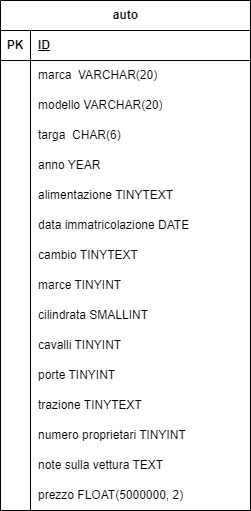

The diagram above was exported from draw.io. Its source (the exported page's mxGraphModel, read from the mxfile embedded in the PNG):
<mxGraphModel dx="1050" dy="530" grid="1" gridSize="10" guides="1" tooltips="1" connect="1" arrows="1" fold="1" page="1" pageScale="1" pageWidth="827" pageHeight="1169" math="0" shadow="0">
  <root>
    <mxCell id="0" />
    <mxCell id="1" parent="0" />
    <mxCell id="1U9E9EyRw_XVFq65D580-8" style="edgeStyle=orthogonalEdgeStyle;rounded=0;orthogonalLoop=1;jettySize=auto;html=1;exitX=0.5;exitY=1;exitDx=0;exitDy=0;entryX=0.5;entryY=0;entryDx=0;entryDy=0;" parent="1" target="1U9E9EyRw_XVFq65D580-7" edge="1">
      <mxGeometry relative="1" as="geometry">
        <mxPoint x="180" y="70" as="sourcePoint" />
      </mxGeometry>
    </mxCell>
    <mxCell id="1U9E9EyRw_XVFq65D580-28" style="edgeStyle=orthogonalEdgeStyle;rounded=0;orthogonalLoop=1;jettySize=auto;html=1;exitX=1;exitY=0.5;exitDx=0;exitDy=0;entryX=0;entryY=0.5;entryDx=0;entryDy=0;" parent="1" target="1U9E9EyRw_XVFq65D580-17" edge="1">
      <mxGeometry relative="1" as="geometry">
        <mxPoint x="230" y="310" as="sourcePoint" />
      </mxGeometry>
    </mxCell>
    <mxCell id="1U9E9EyRw_XVFq65D580-11" value="" style="edgeStyle=orthogonalEdgeStyle;rounded=0;orthogonalLoop=1;jettySize=auto;html=1;" parent="1" target="1U9E9EyRw_XVFq65D580-10" edge="1">
      <mxGeometry relative="1" as="geometry">
        <mxPoint x="180" y="150" as="sourcePoint" />
      </mxGeometry>
    </mxCell>
    <mxCell id="1U9E9EyRw_XVFq65D580-12" style="edgeStyle=orthogonalEdgeStyle;rounded=0;orthogonalLoop=1;jettySize=auto;html=1;exitX=0.5;exitY=1;exitDx=0;exitDy=0;entryX=0.5;entryY=0;entryDx=0;entryDy=0;" parent="1" target="1U9E9EyRw_XVFq65D580-6" edge="1">
      <mxGeometry relative="1" as="geometry">
        <mxPoint x="180" y="230" as="sourcePoint" />
      </mxGeometry>
    </mxCell>
    <mxCell id="1U9E9EyRw_XVFq65D580-25" style="edgeStyle=orthogonalEdgeStyle;rounded=0;orthogonalLoop=1;jettySize=auto;html=1;exitX=0.5;exitY=1;exitDx=0;exitDy=0;entryX=0.5;entryY=0;entryDx=0;entryDy=0;" parent="1" target="1U9E9EyRw_XVFq65D580-22" edge="1">
      <mxGeometry relative="1" as="geometry">
        <mxPoint x="175" y="470" as="sourcePoint" />
      </mxGeometry>
    </mxCell>
    <mxCell id="R1F7CnMnnvdmRO9f9dS7-44" value="auto" style="shape=table;startSize=30;container=1;collapsible=1;childLayout=tableLayout;fixedRows=1;rowLines=0;fontStyle=1;align=center;resizeLast=1;html=1;" vertex="1" parent="1">
      <mxGeometry x="180" y="30" width="250" height="510" as="geometry" />
    </mxCell>
    <mxCell id="R1F7CnMnnvdmRO9f9dS7-45" value="" style="shape=tableRow;horizontal=0;startSize=0;swimlaneHead=0;swimlaneBody=0;fillColor=none;collapsible=0;dropTarget=0;points=[[0,0.5],[1,0.5]];portConstraint=eastwest;top=0;left=0;right=0;bottom=1;" vertex="1" parent="R1F7CnMnnvdmRO9f9dS7-44">
      <mxGeometry y="30" width="250" height="30" as="geometry" />
    </mxCell>
    <mxCell id="R1F7CnMnnvdmRO9f9dS7-46" value="PK" style="shape=partialRectangle;connectable=0;fillColor=none;top=0;left=0;bottom=0;right=0;fontStyle=1;overflow=hidden;whiteSpace=wrap;html=1;" vertex="1" parent="R1F7CnMnnvdmRO9f9dS7-45">
      <mxGeometry width="30" height="30" as="geometry">
        <mxRectangle width="30" height="30" as="alternateBounds" />
      </mxGeometry>
    </mxCell>
    <mxCell id="R1F7CnMnnvdmRO9f9dS7-47" value="ID" style="shape=partialRectangle;connectable=0;fillColor=none;top=0;left=0;bottom=0;right=0;align=left;spacingLeft=6;fontStyle=5;overflow=hidden;whiteSpace=wrap;html=1;" vertex="1" parent="R1F7CnMnnvdmRO9f9dS7-45">
      <mxGeometry x="30" width="220" height="30" as="geometry">
        <mxRectangle width="220" height="30" as="alternateBounds" />
      </mxGeometry>
    </mxCell>
    <mxCell id="R1F7CnMnnvdmRO9f9dS7-48" value="" style="shape=tableRow;horizontal=0;startSize=0;swimlaneHead=0;swimlaneBody=0;fillColor=none;collapsible=0;dropTarget=0;points=[[0,0.5],[1,0.5]];portConstraint=eastwest;top=0;left=0;right=0;bottom=0;" vertex="1" parent="R1F7CnMnnvdmRO9f9dS7-44">
      <mxGeometry y="60" width="250" height="30" as="geometry" />
    </mxCell>
    <mxCell id="R1F7CnMnnvdmRO9f9dS7-49" value="" style="shape=partialRectangle;connectable=0;fillColor=none;top=0;left=0;bottom=0;right=0;editable=1;overflow=hidden;whiteSpace=wrap;html=1;" vertex="1" parent="R1F7CnMnnvdmRO9f9dS7-48">
      <mxGeometry width="30" height="30" as="geometry">
        <mxRectangle width="30" height="30" as="alternateBounds" />
      </mxGeometry>
    </mxCell>
    <mxCell id="R1F7CnMnnvdmRO9f9dS7-50" value="marca&amp;nbsp; VARCHAR(20)" style="shape=partialRectangle;connectable=0;fillColor=none;top=0;left=0;bottom=0;right=0;align=left;spacingLeft=6;overflow=hidden;whiteSpace=wrap;html=1;" vertex="1" parent="R1F7CnMnnvdmRO9f9dS7-48">
      <mxGeometry x="30" width="220" height="30" as="geometry">
        <mxRectangle width="220" height="30" as="alternateBounds" />
      </mxGeometry>
    </mxCell>
    <mxCell id="R1F7CnMnnvdmRO9f9dS7-51" value="" style="shape=tableRow;horizontal=0;startSize=0;swimlaneHead=0;swimlaneBody=0;fillColor=none;collapsible=0;dropTarget=0;points=[[0,0.5],[1,0.5]];portConstraint=eastwest;top=0;left=0;right=0;bottom=0;" vertex="1" parent="R1F7CnMnnvdmRO9f9dS7-44">
      <mxGeometry y="90" width="250" height="30" as="geometry" />
    </mxCell>
    <mxCell id="R1F7CnMnnvdmRO9f9dS7-52" value="" style="shape=partialRectangle;connectable=0;fillColor=none;top=0;left=0;bottom=0;right=0;editable=1;overflow=hidden;whiteSpace=wrap;html=1;" vertex="1" parent="R1F7CnMnnvdmRO9f9dS7-51">
      <mxGeometry width="30" height="30" as="geometry">
        <mxRectangle width="30" height="30" as="alternateBounds" />
      </mxGeometry>
    </mxCell>
    <mxCell id="R1F7CnMnnvdmRO9f9dS7-53" value="modello VARCHAR(20)" style="shape=partialRectangle;connectable=0;fillColor=none;top=0;left=0;bottom=0;right=0;align=left;spacingLeft=6;overflow=hidden;whiteSpace=wrap;html=1;" vertex="1" parent="R1F7CnMnnvdmRO9f9dS7-51">
      <mxGeometry x="30" width="220" height="30" as="geometry">
        <mxRectangle width="220" height="30" as="alternateBounds" />
      </mxGeometry>
    </mxCell>
    <mxCell id="R1F7CnMnnvdmRO9f9dS7-91" value="" style="shape=tableRow;horizontal=0;startSize=0;swimlaneHead=0;swimlaneBody=0;fillColor=none;collapsible=0;dropTarget=0;points=[[0,0.5],[1,0.5]];portConstraint=eastwest;top=0;left=0;right=0;bottom=0;" vertex="1" parent="R1F7CnMnnvdmRO9f9dS7-44">
      <mxGeometry y="120" width="250" height="30" as="geometry" />
    </mxCell>
    <mxCell id="R1F7CnMnnvdmRO9f9dS7-92" value="" style="shape=partialRectangle;connectable=0;fillColor=none;top=0;left=0;bottom=0;right=0;editable=1;overflow=hidden;whiteSpace=wrap;html=1;" vertex="1" parent="R1F7CnMnnvdmRO9f9dS7-91">
      <mxGeometry width="30" height="30" as="geometry">
        <mxRectangle width="30" height="30" as="alternateBounds" />
      </mxGeometry>
    </mxCell>
    <mxCell id="R1F7CnMnnvdmRO9f9dS7-93" value="targa&amp;nbsp; CHAR(6)" style="shape=partialRectangle;connectable=0;fillColor=none;top=0;left=0;bottom=0;right=0;align=left;spacingLeft=6;overflow=hidden;whiteSpace=wrap;html=1;" vertex="1" parent="R1F7CnMnnvdmRO9f9dS7-91">
      <mxGeometry x="30" width="220" height="30" as="geometry">
        <mxRectangle width="220" height="30" as="alternateBounds" />
      </mxGeometry>
    </mxCell>
    <mxCell id="R1F7CnMnnvdmRO9f9dS7-54" value="" style="shape=tableRow;horizontal=0;startSize=0;swimlaneHead=0;swimlaneBody=0;fillColor=none;collapsible=0;dropTarget=0;points=[[0,0.5],[1,0.5]];portConstraint=eastwest;top=0;left=0;right=0;bottom=0;" vertex="1" parent="R1F7CnMnnvdmRO9f9dS7-44">
      <mxGeometry y="150" width="250" height="30" as="geometry" />
    </mxCell>
    <mxCell id="R1F7CnMnnvdmRO9f9dS7-55" value="" style="shape=partialRectangle;connectable=0;fillColor=none;top=0;left=0;bottom=0;right=0;editable=1;overflow=hidden;whiteSpace=wrap;html=1;" vertex="1" parent="R1F7CnMnnvdmRO9f9dS7-54">
      <mxGeometry width="30" height="30" as="geometry">
        <mxRectangle width="30" height="30" as="alternateBounds" />
      </mxGeometry>
    </mxCell>
    <mxCell id="R1F7CnMnnvdmRO9f9dS7-56" value="anno YEAR" style="shape=partialRectangle;connectable=0;fillColor=none;top=0;left=0;bottom=0;right=0;align=left;spacingLeft=6;overflow=hidden;whiteSpace=wrap;html=1;" vertex="1" parent="R1F7CnMnnvdmRO9f9dS7-54">
      <mxGeometry x="30" width="220" height="30" as="geometry">
        <mxRectangle width="220" height="30" as="alternateBounds" />
      </mxGeometry>
    </mxCell>
    <mxCell id="R1F7CnMnnvdmRO9f9dS7-76" value="" style="shape=tableRow;horizontal=0;startSize=0;swimlaneHead=0;swimlaneBody=0;fillColor=none;collapsible=0;dropTarget=0;points=[[0,0.5],[1,0.5]];portConstraint=eastwest;top=0;left=0;right=0;bottom=0;" vertex="1" parent="R1F7CnMnnvdmRO9f9dS7-44">
      <mxGeometry y="180" width="250" height="30" as="geometry" />
    </mxCell>
    <mxCell id="R1F7CnMnnvdmRO9f9dS7-77" value="" style="shape=partialRectangle;connectable=0;fillColor=none;top=0;left=0;bottom=0;right=0;editable=1;overflow=hidden;whiteSpace=wrap;html=1;" vertex="1" parent="R1F7CnMnnvdmRO9f9dS7-76">
      <mxGeometry width="30" height="30" as="geometry">
        <mxRectangle width="30" height="30" as="alternateBounds" />
      </mxGeometry>
    </mxCell>
    <mxCell id="R1F7CnMnnvdmRO9f9dS7-78" value="alimentazione TINYTEXT" style="shape=partialRectangle;connectable=0;fillColor=none;top=0;left=0;bottom=0;right=0;align=left;spacingLeft=6;overflow=hidden;whiteSpace=wrap;html=1;" vertex="1" parent="R1F7CnMnnvdmRO9f9dS7-76">
      <mxGeometry x="30" width="220" height="30" as="geometry">
        <mxRectangle width="220" height="30" as="alternateBounds" />
      </mxGeometry>
    </mxCell>
    <mxCell id="R1F7CnMnnvdmRO9f9dS7-70" value="" style="shape=tableRow;horizontal=0;startSize=0;swimlaneHead=0;swimlaneBody=0;fillColor=none;collapsible=0;dropTarget=0;points=[[0,0.5],[1,0.5]];portConstraint=eastwest;top=0;left=0;right=0;bottom=0;" vertex="1" parent="R1F7CnMnnvdmRO9f9dS7-44">
      <mxGeometry y="210" width="250" height="30" as="geometry" />
    </mxCell>
    <mxCell id="R1F7CnMnnvdmRO9f9dS7-71" value="" style="shape=partialRectangle;connectable=0;fillColor=none;top=0;left=0;bottom=0;right=0;editable=1;overflow=hidden;whiteSpace=wrap;html=1;" vertex="1" parent="R1F7CnMnnvdmRO9f9dS7-70">
      <mxGeometry width="30" height="30" as="geometry">
        <mxRectangle width="30" height="30" as="alternateBounds" />
      </mxGeometry>
    </mxCell>
    <mxCell id="R1F7CnMnnvdmRO9f9dS7-72" value="data immatricolazione DATE" style="shape=partialRectangle;connectable=0;fillColor=none;top=0;left=0;bottom=0;right=0;align=left;spacingLeft=6;overflow=hidden;whiteSpace=wrap;html=1;" vertex="1" parent="R1F7CnMnnvdmRO9f9dS7-70">
      <mxGeometry x="30" width="220" height="30" as="geometry">
        <mxRectangle width="220" height="30" as="alternateBounds" />
      </mxGeometry>
    </mxCell>
    <mxCell id="R1F7CnMnnvdmRO9f9dS7-88" value="" style="shape=tableRow;horizontal=0;startSize=0;swimlaneHead=0;swimlaneBody=0;fillColor=none;collapsible=0;dropTarget=0;points=[[0,0.5],[1,0.5]];portConstraint=eastwest;top=0;left=0;right=0;bottom=0;" vertex="1" parent="R1F7CnMnnvdmRO9f9dS7-44">
      <mxGeometry y="240" width="250" height="30" as="geometry" />
    </mxCell>
    <mxCell id="R1F7CnMnnvdmRO9f9dS7-89" value="" style="shape=partialRectangle;connectable=0;fillColor=none;top=0;left=0;bottom=0;right=0;editable=1;overflow=hidden;whiteSpace=wrap;html=1;" vertex="1" parent="R1F7CnMnnvdmRO9f9dS7-88">
      <mxGeometry width="30" height="30" as="geometry">
        <mxRectangle width="30" height="30" as="alternateBounds" />
      </mxGeometry>
    </mxCell>
    <mxCell id="R1F7CnMnnvdmRO9f9dS7-90" value="cambio TINYTEXT" style="shape=partialRectangle;connectable=0;fillColor=none;top=0;left=0;bottom=0;right=0;align=left;spacingLeft=6;overflow=hidden;whiteSpace=wrap;html=1;" vertex="1" parent="R1F7CnMnnvdmRO9f9dS7-88">
      <mxGeometry x="30" width="220" height="30" as="geometry">
        <mxRectangle width="220" height="30" as="alternateBounds" />
      </mxGeometry>
    </mxCell>
    <mxCell id="R1F7CnMnnvdmRO9f9dS7-94" value="" style="shape=tableRow;horizontal=0;startSize=0;swimlaneHead=0;swimlaneBody=0;fillColor=none;collapsible=0;dropTarget=0;points=[[0,0.5],[1,0.5]];portConstraint=eastwest;top=0;left=0;right=0;bottom=0;" vertex="1" parent="R1F7CnMnnvdmRO9f9dS7-44">
      <mxGeometry y="270" width="250" height="30" as="geometry" />
    </mxCell>
    <mxCell id="R1F7CnMnnvdmRO9f9dS7-95" value="" style="shape=partialRectangle;connectable=0;fillColor=none;top=0;left=0;bottom=0;right=0;editable=1;overflow=hidden;whiteSpace=wrap;html=1;" vertex="1" parent="R1F7CnMnnvdmRO9f9dS7-94">
      <mxGeometry width="30" height="30" as="geometry">
        <mxRectangle width="30" height="30" as="alternateBounds" />
      </mxGeometry>
    </mxCell>
    <mxCell id="R1F7CnMnnvdmRO9f9dS7-96" value="marce TINYINT" style="shape=partialRectangle;connectable=0;fillColor=none;top=0;left=0;bottom=0;right=0;align=left;spacingLeft=6;overflow=hidden;whiteSpace=wrap;html=1;" vertex="1" parent="R1F7CnMnnvdmRO9f9dS7-94">
      <mxGeometry x="30" width="220" height="30" as="geometry">
        <mxRectangle width="220" height="30" as="alternateBounds" />
      </mxGeometry>
    </mxCell>
    <mxCell id="R1F7CnMnnvdmRO9f9dS7-73" value="" style="shape=tableRow;horizontal=0;startSize=0;swimlaneHead=0;swimlaneBody=0;fillColor=none;collapsible=0;dropTarget=0;points=[[0,0.5],[1,0.5]];portConstraint=eastwest;top=0;left=0;right=0;bottom=0;" vertex="1" parent="R1F7CnMnnvdmRO9f9dS7-44">
      <mxGeometry y="300" width="250" height="30" as="geometry" />
    </mxCell>
    <mxCell id="R1F7CnMnnvdmRO9f9dS7-74" value="" style="shape=partialRectangle;connectable=0;fillColor=none;top=0;left=0;bottom=0;right=0;editable=1;overflow=hidden;whiteSpace=wrap;html=1;" vertex="1" parent="R1F7CnMnnvdmRO9f9dS7-73">
      <mxGeometry width="30" height="30" as="geometry">
        <mxRectangle width="30" height="30" as="alternateBounds" />
      </mxGeometry>
    </mxCell>
    <mxCell id="R1F7CnMnnvdmRO9f9dS7-75" value="cilindrata SMALLINT" style="shape=partialRectangle;connectable=0;fillColor=none;top=0;left=0;bottom=0;right=0;align=left;spacingLeft=6;overflow=hidden;whiteSpace=wrap;html=1;" vertex="1" parent="R1F7CnMnnvdmRO9f9dS7-73">
      <mxGeometry x="30" width="220" height="30" as="geometry">
        <mxRectangle width="220" height="30" as="alternateBounds" />
      </mxGeometry>
    </mxCell>
    <mxCell id="R1F7CnMnnvdmRO9f9dS7-85" value="" style="shape=tableRow;horizontal=0;startSize=0;swimlaneHead=0;swimlaneBody=0;fillColor=none;collapsible=0;dropTarget=0;points=[[0,0.5],[1,0.5]];portConstraint=eastwest;top=0;left=0;right=0;bottom=0;" vertex="1" parent="R1F7CnMnnvdmRO9f9dS7-44">
      <mxGeometry y="330" width="250" height="30" as="geometry" />
    </mxCell>
    <mxCell id="R1F7CnMnnvdmRO9f9dS7-86" value="" style="shape=partialRectangle;connectable=0;fillColor=none;top=0;left=0;bottom=0;right=0;editable=1;overflow=hidden;whiteSpace=wrap;html=1;" vertex="1" parent="R1F7CnMnnvdmRO9f9dS7-85">
      <mxGeometry width="30" height="30" as="geometry">
        <mxRectangle width="30" height="30" as="alternateBounds" />
      </mxGeometry>
    </mxCell>
    <mxCell id="R1F7CnMnnvdmRO9f9dS7-87" value="cavalli TINYINT" style="shape=partialRectangle;connectable=0;fillColor=none;top=0;left=0;bottom=0;right=0;align=left;spacingLeft=6;overflow=hidden;whiteSpace=wrap;html=1;" vertex="1" parent="R1F7CnMnnvdmRO9f9dS7-85">
      <mxGeometry x="30" width="220" height="30" as="geometry">
        <mxRectangle width="220" height="30" as="alternateBounds" />
      </mxGeometry>
    </mxCell>
    <mxCell id="R1F7CnMnnvdmRO9f9dS7-79" value="" style="shape=tableRow;horizontal=0;startSize=0;swimlaneHead=0;swimlaneBody=0;fillColor=none;collapsible=0;dropTarget=0;points=[[0,0.5],[1,0.5]];portConstraint=eastwest;top=0;left=0;right=0;bottom=0;" vertex="1" parent="R1F7CnMnnvdmRO9f9dS7-44">
      <mxGeometry y="360" width="250" height="30" as="geometry" />
    </mxCell>
    <mxCell id="R1F7CnMnnvdmRO9f9dS7-80" value="" style="shape=partialRectangle;connectable=0;fillColor=none;top=0;left=0;bottom=0;right=0;editable=1;overflow=hidden;whiteSpace=wrap;html=1;" vertex="1" parent="R1F7CnMnnvdmRO9f9dS7-79">
      <mxGeometry width="30" height="30" as="geometry">
        <mxRectangle width="30" height="30" as="alternateBounds" />
      </mxGeometry>
    </mxCell>
    <mxCell id="R1F7CnMnnvdmRO9f9dS7-81" value="porte TINYINT" style="shape=partialRectangle;connectable=0;fillColor=none;top=0;left=0;bottom=0;right=0;align=left;spacingLeft=6;overflow=hidden;whiteSpace=wrap;html=1;" vertex="1" parent="R1F7CnMnnvdmRO9f9dS7-79">
      <mxGeometry x="30" width="220" height="30" as="geometry">
        <mxRectangle width="220" height="30" as="alternateBounds" />
      </mxGeometry>
    </mxCell>
    <mxCell id="R1F7CnMnnvdmRO9f9dS7-82" value="" style="shape=tableRow;horizontal=0;startSize=0;swimlaneHead=0;swimlaneBody=0;fillColor=none;collapsible=0;dropTarget=0;points=[[0,0.5],[1,0.5]];portConstraint=eastwest;top=0;left=0;right=0;bottom=0;" vertex="1" parent="R1F7CnMnnvdmRO9f9dS7-44">
      <mxGeometry y="390" width="250" height="30" as="geometry" />
    </mxCell>
    <mxCell id="R1F7CnMnnvdmRO9f9dS7-83" value="" style="shape=partialRectangle;connectable=0;fillColor=none;top=0;left=0;bottom=0;right=0;editable=1;overflow=hidden;whiteSpace=wrap;html=1;" vertex="1" parent="R1F7CnMnnvdmRO9f9dS7-82">
      <mxGeometry width="30" height="30" as="geometry">
        <mxRectangle width="30" height="30" as="alternateBounds" />
      </mxGeometry>
    </mxCell>
    <mxCell id="R1F7CnMnnvdmRO9f9dS7-84" value="trazione TINYTEXT" style="shape=partialRectangle;connectable=0;fillColor=none;top=0;left=0;bottom=0;right=0;align=left;spacingLeft=6;overflow=hidden;whiteSpace=wrap;html=1;" vertex="1" parent="R1F7CnMnnvdmRO9f9dS7-82">
      <mxGeometry x="30" width="220" height="30" as="geometry">
        <mxRectangle width="220" height="30" as="alternateBounds" />
      </mxGeometry>
    </mxCell>
    <mxCell id="R1F7CnMnnvdmRO9f9dS7-97" value="" style="shape=tableRow;horizontal=0;startSize=0;swimlaneHead=0;swimlaneBody=0;fillColor=none;collapsible=0;dropTarget=0;points=[[0,0.5],[1,0.5]];portConstraint=eastwest;top=0;left=0;right=0;bottom=0;" vertex="1" parent="R1F7CnMnnvdmRO9f9dS7-44">
      <mxGeometry y="420" width="250" height="30" as="geometry" />
    </mxCell>
    <mxCell id="R1F7CnMnnvdmRO9f9dS7-98" value="" style="shape=partialRectangle;connectable=0;fillColor=none;top=0;left=0;bottom=0;right=0;editable=1;overflow=hidden;whiteSpace=wrap;html=1;" vertex="1" parent="R1F7CnMnnvdmRO9f9dS7-97">
      <mxGeometry width="30" height="30" as="geometry">
        <mxRectangle width="30" height="30" as="alternateBounds" />
      </mxGeometry>
    </mxCell>
    <mxCell id="R1F7CnMnnvdmRO9f9dS7-99" value="numero proprietari TINYINT" style="shape=partialRectangle;connectable=0;fillColor=none;top=0;left=0;bottom=0;right=0;align=left;spacingLeft=6;overflow=hidden;whiteSpace=wrap;html=1;" vertex="1" parent="R1F7CnMnnvdmRO9f9dS7-97">
      <mxGeometry x="30" width="220" height="30" as="geometry">
        <mxRectangle width="220" height="30" as="alternateBounds" />
      </mxGeometry>
    </mxCell>
    <mxCell id="R1F7CnMnnvdmRO9f9dS7-100" value="" style="shape=tableRow;horizontal=0;startSize=0;swimlaneHead=0;swimlaneBody=0;fillColor=none;collapsible=0;dropTarget=0;points=[[0,0.5],[1,0.5]];portConstraint=eastwest;top=0;left=0;right=0;bottom=0;" vertex="1" parent="R1F7CnMnnvdmRO9f9dS7-44">
      <mxGeometry y="450" width="250" height="30" as="geometry" />
    </mxCell>
    <mxCell id="R1F7CnMnnvdmRO9f9dS7-101" value="" style="shape=partialRectangle;connectable=0;fillColor=none;top=0;left=0;bottom=0;right=0;editable=1;overflow=hidden;whiteSpace=wrap;html=1;" vertex="1" parent="R1F7CnMnnvdmRO9f9dS7-100">
      <mxGeometry width="30" height="30" as="geometry">
        <mxRectangle width="30" height="30" as="alternateBounds" />
      </mxGeometry>
    </mxCell>
    <mxCell id="R1F7CnMnnvdmRO9f9dS7-102" value="note sulla vettura TEXT" style="shape=partialRectangle;connectable=0;fillColor=none;top=0;left=0;bottom=0;right=0;align=left;spacingLeft=6;overflow=hidden;whiteSpace=wrap;html=1;" vertex="1" parent="R1F7CnMnnvdmRO9f9dS7-100">
      <mxGeometry x="30" width="220" height="30" as="geometry">
        <mxRectangle width="220" height="30" as="alternateBounds" />
      </mxGeometry>
    </mxCell>
    <mxCell id="R1F7CnMnnvdmRO9f9dS7-103" value="" style="shape=tableRow;horizontal=0;startSize=0;swimlaneHead=0;swimlaneBody=0;fillColor=none;collapsible=0;dropTarget=0;points=[[0,0.5],[1,0.5]];portConstraint=eastwest;top=0;left=0;right=0;bottom=0;" vertex="1" parent="R1F7CnMnnvdmRO9f9dS7-44">
      <mxGeometry y="480" width="250" height="30" as="geometry" />
    </mxCell>
    <mxCell id="R1F7CnMnnvdmRO9f9dS7-104" value="" style="shape=partialRectangle;connectable=0;fillColor=none;top=0;left=0;bottom=0;right=0;editable=1;overflow=hidden;whiteSpace=wrap;html=1;" vertex="1" parent="R1F7CnMnnvdmRO9f9dS7-103">
      <mxGeometry width="30" height="30" as="geometry">
        <mxRectangle width="30" height="30" as="alternateBounds" />
      </mxGeometry>
    </mxCell>
    <mxCell id="R1F7CnMnnvdmRO9f9dS7-105" value="prezzo FLOAT(5000000, 2)" style="shape=partialRectangle;connectable=0;fillColor=none;top=0;left=0;bottom=0;right=0;align=left;spacingLeft=6;overflow=hidden;whiteSpace=wrap;html=1;" vertex="1" parent="R1F7CnMnnvdmRO9f9dS7-103">
      <mxGeometry x="30" width="220" height="30" as="geometry">
        <mxRectangle width="220" height="30" as="alternateBounds" />
      </mxGeometry>
    </mxCell>
  </root>
</mxGraphModel>